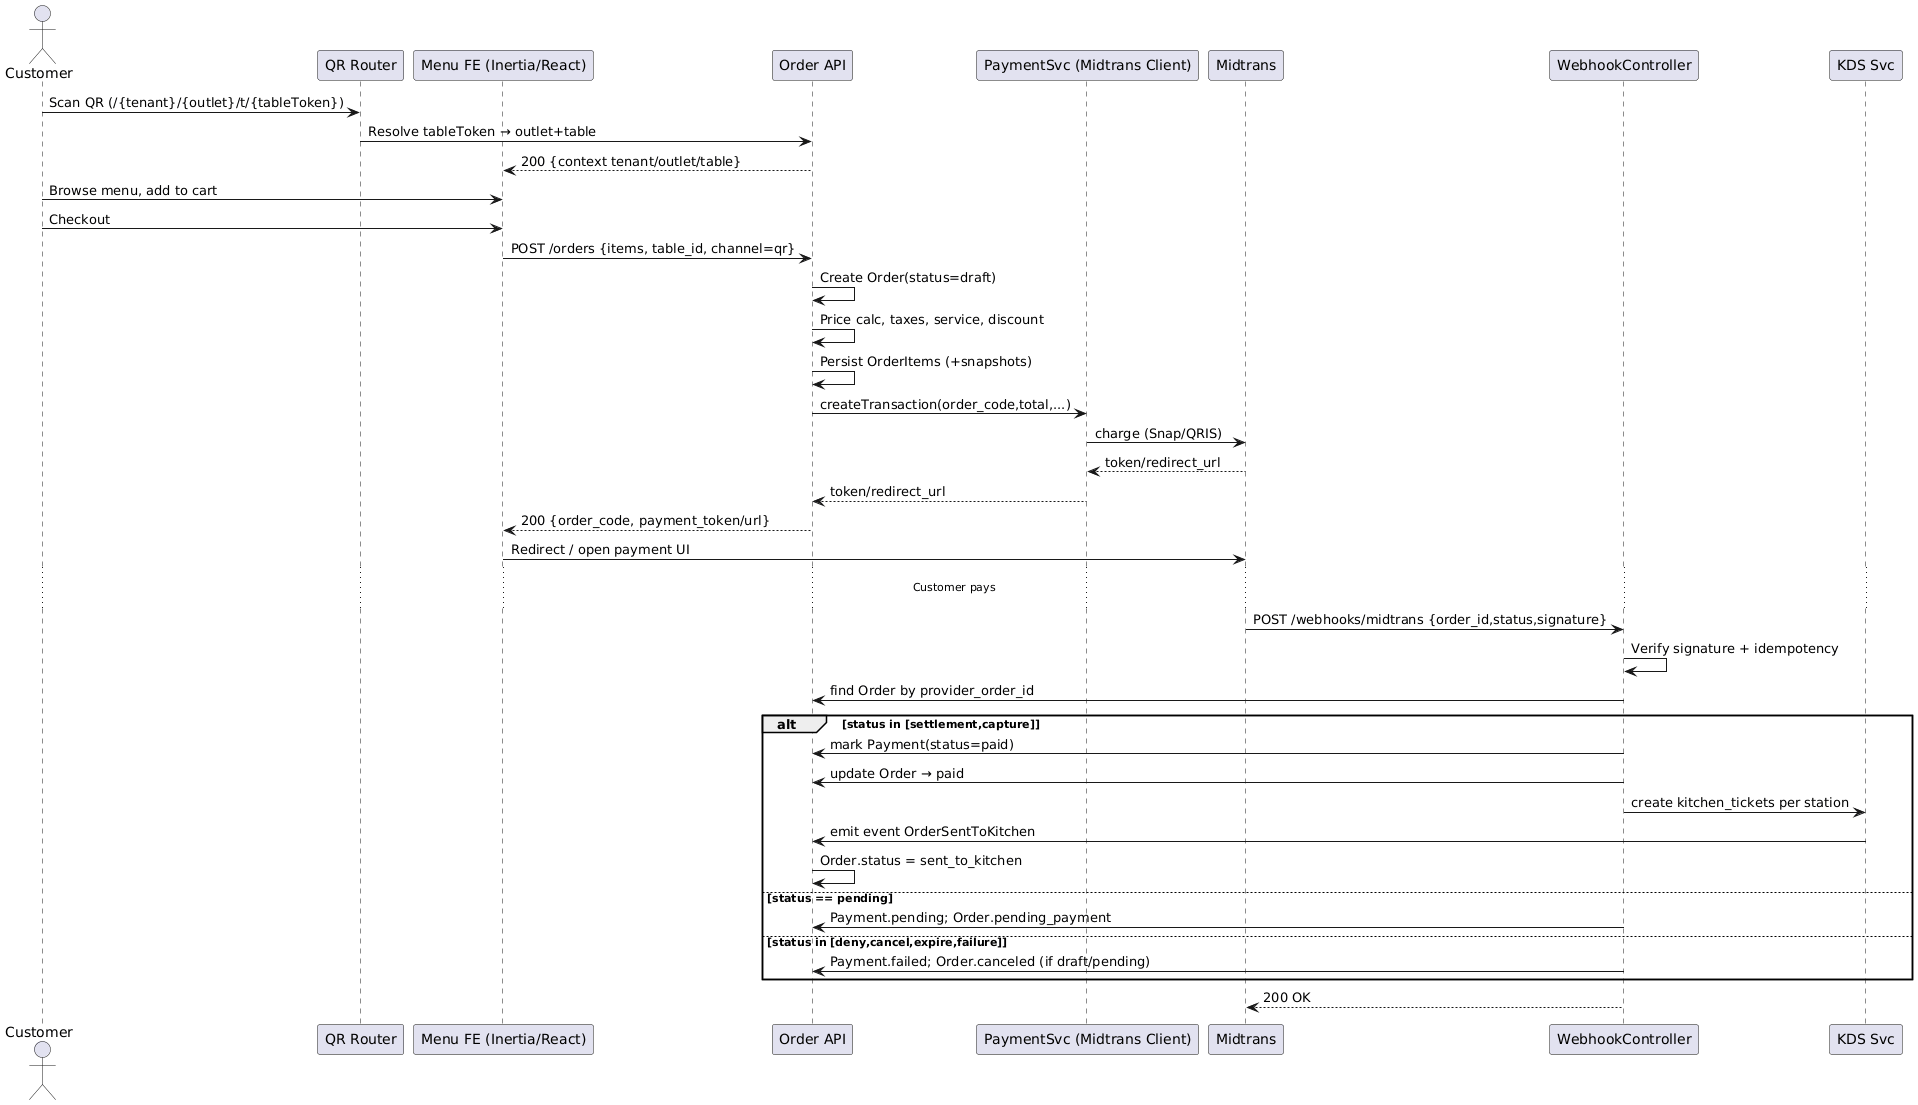

The diagram above was rendered by PlantUML. Its source (embedded in the PNG):
@startuml
actor Customer
participant "QR Router" as QR
participant "Menu FE (Inertia/React)" as FE
participant "Order API" as API
participant "PaymentSvc (Midtrans Client)" as Pay
participant "Midtrans" as MT
participant "WebhookController" as WH
participant "KDS Svc" as KDS


Customer -> QR: Scan QR (/{tenant}/{outlet}/t/{tableToken})
QR -> API: Resolve tableToken → outlet+table
API --> FE: 200 {context tenant/outlet/table}
Customer -> FE: Browse menu, add to cart
Customer -> FE: Checkout
FE -> API: POST /orders {items, table_id, channel=qr}
API -> API: Create Order(status=draft)
API -> API: Price calc, taxes, service, discount
API -> API: Persist OrderItems (+snapshots)
API -> Pay: createTransaction(order_code,total,...)
Pay -> MT: charge (Snap/QRIS)
MT --> Pay: token/redirect_url
Pay --> API: token/redirect_url
API --> FE: 200 {order_code, payment_token/url}
FE -> MT: Redirect / open payment UI
... Customer pays ...
MT -> WH: POST /webhooks/midtrans {order_id,status,signature}
WH -> WH: Verify signature + idempotency
WH -> API: find Order by provider_order_id
alt status in [settlement,capture]
WH -> API: mark Payment(status=paid)
WH -> API: update Order → paid
WH -> KDS: create kitchen_tickets per station
KDS -> API: emit event OrderSentToKitchen
API -> API: Order.status = sent_to_kitchen
else status == pending
WH -> API: Payment.pending; Order.pending_payment
else status in [deny,cancel,expire,failure]
WH -> API: Payment.failed; Order.canceled (if draft/pending)
end
WH --> MT: 200 OK
@enduml